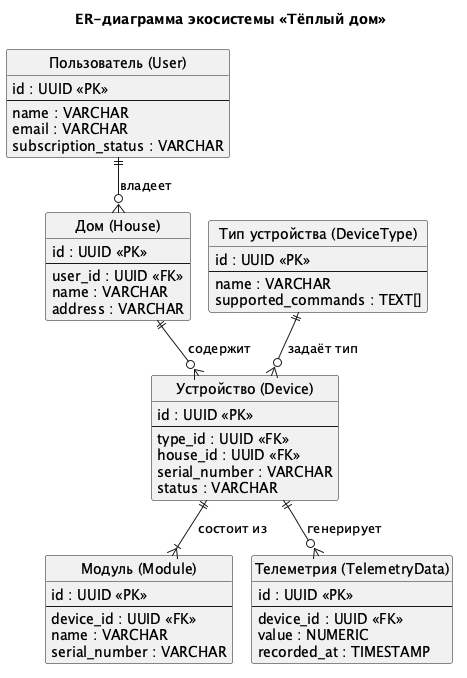

The diagram above was rendered by PlantUML. Its source (embedded in the PNG):
@startuml
' встроенная раскладка: диаграмма рисуется без установленного Graphviz
!pragma layout smetana

title ER-диаграмма экосистемы «Тёплый дом»

hide circle

entity "Пользователь (User)" as user {
  id : UUID <<PK>>
  --
  name : VARCHAR
  email : VARCHAR
  subscription_status : VARCHAR
}

entity "Дом (House)" as house {
  id : UUID <<PK>>
  --
  user_id : UUID <<FK>>
  name : VARCHAR
  address : VARCHAR
}

entity "Тип устройства (DeviceType)" as deviceType {
  id : UUID <<PK>>
  --
  name : VARCHAR
  supported_commands : TEXT[]
}

entity "Устройство (Device)" as device {
  id : UUID <<PK>>
  --
  type_id : UUID <<FK>>
  house_id : UUID <<FK>>
  serial_number : VARCHAR
  status : VARCHAR
}

entity "Модуль (Module)" as module {
  id : UUID <<PK>>
  --
  device_id : UUID <<FK>>
  name : VARCHAR
  serial_number : VARCHAR
}

entity "Телеметрия (TelemetryData)" as telemetry {
  id : UUID <<PK>>
  --
  device_id : UUID <<FK>>
  value : NUMERIC
  recorded_at : TIMESTAMP
}

user ||--o{ house : владеет
house ||--o{ device : содержит
deviceType ||--o{ device : задаёт тип
device ||--|{ module : состоит из
device ||--o{ telemetry : генерирует

@enduml